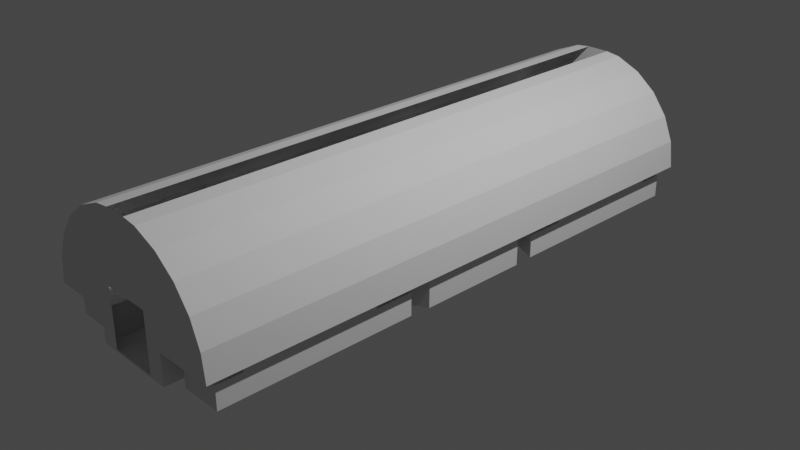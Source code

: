 # Source: KhidInterior.blend  (saved by Blender 3.1.7; exported with 4.5.12 LTS)
import bpy
from mathutils import Matrix  # noqa: F401  (used for matrix-valued properties, if any)

bpy.ops.wm.read_factory_settings(use_empty=True)
scene = bpy.context.scene
scene.name = 'Scene'

# ---- collections
col_collection = bpy.data.collections.new('Collection'); scene.collection.children.link(col_collection)

# ---- world
world_world = bpy.data.worlds.new('World'); scene.world = world_world
world_world.use_nodes = True; world_world.node_tree.nodes.clear()
_N = world_world.node_tree.nodes; _L = world_world.node_tree.links
n0 = _N.new('ShaderNodeOutputWorld'); n0.name = 'World Output'; n0.location = (300, 300)
n1 = _N.new('ShaderNodeBackground'); n1.name = 'Background'; n1.location = (10, 300)
n1.inputs[0].default_value = (0.05088, 0.05088, 0.05088, 1.0)
_L.new(n1.outputs[0], n0.inputs[0])
n0.is_active_output = True
world_world.color = (0.05088, 0.05088, 0.05088)
world_world.use_sun_shadow = False
world_world.sun_shadow_jitter_overblur = 0.0

# ---- cameras
cam_camera = bpy.data.cameras.new('Camera')
cam_camera.clip_end = 100.0
cam_camera.ortho_scale = 7.314

# ---- lights
light_light = bpy.data.lights.new('Light', 'POINT')
light_light.transmission_factor = 0.0
light_light.energy = 1000.0
light_light.shadow_soft_size = 0.1
light_light.shadow_maximum_resolution = 0.006
light_light.use_absolute_resolution = True

# ---- meshes
me_group7 = bpy.data.meshes.new('Group7')
me_group7.from_pydata([(-1.046, -0.8319, -0.09362), (-1.046, -1.257, -0.09362), (-0.5962, -1.266, 4.056e-05), (-0.5962, -1.257, -0.09362), (-0.5962, -1.011, -0.09362), (-0.5962, -1.266, -0.3413), (-1.059, -0.6115, -0.3413), (-0.964, -0.5565, -0.3706), (-0.4227, -0.869, -0.3706), (-0.4645, -0.955, -0.3413), (0.964, -0.5565, -0.3706), (1.059, -0.6115, 4.056e-05), (0.4645, -0.955, 4.056e-05), (0.4645, -1.266, 4.056e-05), (0.4645, -1.742, 4.056e-05), (0.4645, 1.27, 4.056e-05), (0.4645, 1.746, 4.056e-05), (0.2678, -3.113, -0.319), (0.4645, -0.955, -0.3413), (-0.4645, -1.266, -0.3413), (-0.2678, -3.113, -0.319), (-0.4645, -1.742, -0.3413), (-0.5962, -2.986, -0.3413), (-0.5962, -1.011, -0.3413), (-1.046, -2.986, -0.3413), (-1.046, -2.986, -0.09362), (-1.046, -0.8319, -0.3413), (-1.046, -1.257, -0.03806), (-1.046, -2.986, -0.03806), (-1.059, -0.6115, 4.056e-05), (-0.2678, 3.113, 0.3155), (-0.5962, -3.024, 4.056e-05), (-1.059, 0.6116, 4.056e-05), (-1.046, 0.7758, 4.056e-05), (-0.4645, 0.9551, 4.056e-05), (-0.4645, 1.746, 4.056e-05), (-0.5962, 1.27, 4.056e-05), (-0.4645, 1.27, 4.056e-05), (-1.046, -0.7757, 4.056e-05), (-0.5962, -0.9855, 4.056e-05), (-1.046, -0.8319, -0.03806), (-0.5962, -1.011, -0.03806), (-0.5962, -1.257, -0.03806), (-0.4645, -1.266, 4.056e-05), (-0.4645, -0.955, 4.056e-05), (-1.059, 0.6116, -0.3413), (-0.964, 0.5566, -0.3706), (-0.2508, 0.05639, -0.3706), (0.4227, -0.869, -0.3706), (0.08487, -0.2501, -0.3706), (0.2618, 0.05639, -0.3706), (-0.1715, 0.1939, -0.3706), (-0.08091, 0.1497, 0.1424), (-0.1673, 4.639e-05, 0.1424), (-0.07387, -0.2501, -0.3706), (-0.08091, -0.1496, 0.1424), (0.09191, -0.1496, 0.1424), (0.1783, 4.65e-05, 0.1424), (0.1825, 0.1939, -0.3706), (0.09191, 0.1497, 0.1424), (0.4227, 0.8691, -0.3706), (-0.4227, 0.8691, -0.3706), (0.964, 0.5566, -0.3706), (0.4645, 1.746, -0.3413), (0.4645, 0.9551, -0.3413), (1.059, -0.6115, -0.3413), (1.059, 0.6116, -0.3413), (0.4645, -1.742, -0.3413), (0.5962, -1.011, -0.3413), (0.5962, -2.986, -0.3413), (0.5962, -1.742, -0.3413), (0.5962, -2.986, -0.09362), (1.046, -2.986, -0.09362), (1.046, -2.707, -0.09362), (0.5962, -2.707, -0.09362), (1.046, -2.707, -0.03806), (0.5962, -1.742, -0.03806), (1.046, -2.986, -0.03806), (0.5962, -2.707, -0.03806), (0.5962, -2.986, -0.03806), (0.5962, -1.742, 4.056e-05), (0.5962, -3.024, 4.056e-05), (1.046, -3.024, 4.056e-05), (1.046, -0.7757, 4.056e-05), (0.5962, -0.9855, 4.056e-05), (0.5962, -1.266, 4.056e-05), (0.4645, -1.266, -0.3413), (0.5962, -1.266, -0.3413), (1.046, -2.986, -0.3413), (1.046, -0.8319, -0.3413), (1.046, -1.257, -0.03806), (0.5962, -1.257, -0.03806), (0.5962, -1.011, -0.03806), (1.046, -0.8319, -0.03806), (0.5962, -1.257, -0.09362), (0.5962, -1.011, -0.09362), (1.046, -0.8319, -0.09362), (1.046, -1.257, -0.09362), (-0.4645, -1.742, 4.056e-05), (-0.5962, -1.742, 4.056e-05), (-0.5962, -2.707, -0.03806), (-0.5962, -2.986, -0.03806), (-1.046, -2.707, -0.03806), (-1.046, -2.707, -0.09362), (-0.5962, -2.986, -0.09362), (-0.5962, -2.707, -0.09362), (-0.5962, -1.742, -0.3413), (-1.046, -3.024, 4.056e-05), (-1.046, 3.024, 4.056e-05), (-1.046, 2.986, -0.03806), (-1.046, 1.257, -0.03806), (-1.046, 0.832, -0.03806), (-0.4645, 0.9551, -0.3413), (-0.4645, 1.27, -0.3413), (-0.4645, 1.746, -0.3413), (-0.5962, 1.746, -0.3413), (-0.5962, 1.27, -0.3413), (-1.046, 2.986, -0.3413), (-1.046, 0.832, -0.3413), (-1.046, 1.257, -0.09362), (-1.046, 2.707, -0.09362), (-1.046, 2.707, -0.03806), (-1.046, 2.986, -0.09362), (-0.5962, 2.986, -0.09362), (-0.5962, 2.986, -0.3413), (-0.5962, 2.707, -0.03806), (-0.2678, 3.113, -0.319), (0.2678, 3.113, -0.319), (0.2678, 3.113, 0.3155), (-0.1283, 3.113, 1.111), (0.5962, 1.746, -0.3413), (0.5962, 1.27, -0.3413), (0.5962, 1.011, -0.3413), (0.4645, 1.27, -0.3413), (0.5962, 1.27, 4.056e-05), (1.059, 0.6116, 4.056e-05), (0.4645, 0.9551, 4.056e-05), (0.5962, 1.746, 4.056e-05), (0.5962, 2.707, -0.03806), (0.5962, 1.746, -0.03806), (0.5962, 2.986, -0.03806), (0.5962, 2.707, -0.09362), (0.5962, 2.986, -0.3413), (0.5962, 1.257, -0.03806), (0.5962, 1.011, -0.03806), (1.046, 1.257, -0.03806), (0.5962, 1.27, -0.03806), (0.5962, 0.9856, 4.056e-05), (1.046, 0.7758, 4.056e-05), (1.046, 0.832, -0.03806), (1.046, 3.024, 4.056e-05), (0.5962, 3.024, 4.056e-05), (1.046, 2.986, -0.03806), (1.046, 2.707, -0.09362), (0.5962, 2.986, -0.09362), (1.046, 0.832, -0.3413), (1.046, 2.986, -0.3413), (1.046, 1.257, -0.09362), (1.046, 2.707, -0.03806), (1.046, 2.986, -0.09362), (0.5962, 1.257, -0.09362), (0.5962, 1.011, -0.09362), (1.046, 0.832, -0.09362), (0.2678, -3.113, 0.3155), (-0.2678, -3.113, 0.3155), (-0.1283, -3.113, 1.111), (0.1283, 3.113, 1.111), (0.1283, -3.113, 1.111), (-0.5962, 1.746, 4.056e-05), (-0.5962, 2.986, -0.03806), (-0.5962, 3.024, 4.056e-05), (-0.5962, 2.707, -0.09362), (-0.5962, 1.257, -0.03806), (-0.5962, 1.257, -0.09362), (-0.5962, 1.011, -0.3413), (-0.5962, 1.011, -0.09362), (-1.046, 0.832, -0.09362), (-0.5962, 0.9856, 4.056e-05), (-0.5962, 1.011, -0.03806), (0.292, 3.113, 1.09), (0.5641, 3.113, 0.977), (-0.5641, -3.113, 0.977), (-0.7977, -3.113, 0.7977), (1.128, -3.113, 4.056e-05), (1.09, -3.113, 0.292), (-0.977, 3.113, 0.5641), (-0.7977, 3.113, 0.7977), (-1.128, 3.113, 4.056e-05), (-0.4645, 3.113, 4.056e-05), (-0.292, 3.113, 1.09), (0.7977, 3.113, 0.7977), (0.977, -3.113, 0.5641), (1.09, 3.113, 0.292), (1.128, 3.113, 4.056e-05), (0.4645, -3.113, -0.3413), (0.4645, -3.113, 4.056e-05), (-0.5641, 3.113, 0.977), (-1.128, -3.113, 4.056e-05), (-0.4645, -3.113, 4.056e-05), (-1.09, 3.113, 0.292), (0.292, -3.113, 1.09), (0.977, 3.113, 0.5641), (0.5641, -3.113, 0.977), (-1.09, -3.113, 0.292), (-0.4645, -3.113, -0.3413), (-0.4645, 3.113, -0.3413), (0.7977, -3.113, 0.7977), (-0.292, -3.113, 1.09), (-0.977, -3.113, 0.5641), (0.4645, 3.113, 4.056e-05), (0.4645, 3.113, -0.3413)], [(91, 95)], [(143, 144, 149, 145), (185, 208, 203, 199), (99, 98, 21, 106), (206, 190, 201, 191), (45, 32, 29, 6), (63, 133, 131, 130), (107, 31, 101, 28), (47, 53, 52, 51), (143, 160, 161, 132, 131, 146), (146, 131, 133, 15, 134), (150, 151, 140, 152), (162, 161, 160, 157), (64, 136, 15, 133), (18, 67, 86), (18, 194, 67), (194, 195, 14, 67), (143, 145, 157, 160), (13, 12, 18, 86), (21, 204, 194, 18, 9, 19, 5, 106), (106, 5, 22), (23, 22, 5), (120, 171, 125, 121), (44, 43, 19, 9), (21, 98, 198, 204), (2, 39, 41, 42, 3, 4, 23, 5), (65, 11, 135, 66), (139, 137, 16, 63, 130), (9, 6, 29, 44), (80, 81, 79, 76), (100, 102, 28, 101), (113, 37, 34, 112), (26, 24, 22, 23), (50, 57, 56, 49), (155, 156, 142, 131, 132), (9, 8, 7, 6), (196, 189, 207, 181), (134, 147, 144, 146), (150, 152, 158, 153, 159, 156, 155, 162, 157, 145, 149, 148), (87, 69, 88, 89, 68), (210, 64, 133), (210, 133, 63), (119, 173, 175, 176), (171, 123, 124, 115, 168, 170, 169, 125), (87, 70, 69), (47, 54, 55, 53), (58, 59, 57, 50), (75, 73, 74, 78), (76, 79, 78), (189, 129, 165, 207), (1, 27, 40, 38, 107, 28, 102, 103, 25, 24, 26, 0), (54, 49, 56, 55), (84, 85, 87, 68, 95, 92), (61, 46, 7, 8, 48, 54, 47, 51, 60), (12, 11, 65, 18), (121, 125, 169, 109), (1, 3, 42, 27), (74, 71, 69, 70, 76, 78), (85, 13, 86, 87), (117, 118, 174, 124), (119, 110, 172, 173), (3, 1, 0, 4), (139, 140, 151, 137), (4, 0, 26, 23), (141, 153, 158, 138), (168, 115, 114, 35), (19, 43, 2, 5), (109, 169, 170, 108), (35, 114, 205, 188), (71, 72, 88, 69), (67, 14, 80, 76, 70), (117, 124, 123, 122), (114, 115, 116, 113, 112, 64, 210, 205), (124, 116, 115), (124, 174, 116), (83, 84, 92, 93), (105, 103, 102, 100), (46, 45, 6, 7), (111, 33, 177, 178), (89, 88, 72, 73, 75, 77, 82, 83, 93, 90, 97, 96), (58, 51, 52, 59), (16, 209, 210, 63), (142, 156, 159, 154), (166, 179, 200, 167), (120, 121, 109, 108, 33, 111, 110, 119, 176, 118, 117, 122), (74, 73, 72, 71), (64, 112, 61, 60), (140, 139, 138), (130, 131, 142), (146, 144, 143), (70, 87, 86, 67), (105, 104, 25, 103), (95, 68, 89, 96), (85, 84, 83, 82, 81, 80, 14, 195, 183, 193, 209, 16, 137, 151, 150, 148, 147, 134, 15, 136, 135, 11, 12, 13), (148, 149, 144, 147), (179, 180, 202, 200), (31, 99, 106, 22, 104, 105, 100, 101), (196, 181, 182, 186), (139, 130, 142, 154, 141, 138), (27, 42, 41, 40), (199, 203, 197, 187), (155, 132, 161, 162), (92, 91, 90, 93), (141, 154, 159, 153), (50, 49, 54, 48, 10, 62, 60, 51, 58), (185, 186, 182, 208), (173, 172, 178, 177, 36, 116, 174, 175), (22, 24, 25, 104), (122, 123, 171, 120), (112, 45, 46, 61), (99, 31, 107, 38, 39, 2, 43, 44, 29, 32, 34, 37, 36, 177, 33, 108, 170, 168, 35, 188, 187, 197, 198, 98), (52, 53, 55, 56, 57, 59), (18, 48, 8, 9), (78, 79, 77, 75), (18, 65, 10, 48), (140, 138, 158, 152), (62, 66, 64, 60), (180, 190, 206, 202), (40, 41, 39, 38), (118, 176, 175, 174), (10, 65, 66, 62), (110, 111, 178, 172), (81, 82, 77, 79), (192, 184, 191, 201), (183, 184, 192, 193), (36, 37, 113, 116), (97, 94, 95, 96), (190, 180, 179, 166, 129, 189, 196, 186, 185, 199, 30, 128, 192, 201), (91, 94, 97, 90), (30, 199, 187, 188, 205, 210, 209, 193, 192, 128, 127, 126), (34, 32, 45, 112), (164, 20, 204, 198, 197, 203, 208, 182, 181, 207, 165, 167, 200, 202, 206, 191, 184, 183, 195, 163), (20, 17, 163, 195, 194, 204), (136, 64, 66, 135)])
_uv = me_group7.uv_layers.new(name='UVMap')
_uv.uv.foreach_set('vector', [0.9918, 0.6242, 0.9918, 0.6961, 0.7963, 0.7403, 0.7963, 0.6306, 0.05985, 0.7119, 0.05985, 0.01189, 0.02489, 0.01189, 0.02489, 0.7119, 0.7465, 0.3566, 0.7465, 0.3492, 0.9916, 0.746, 0.9187, 0.746, 0.1155, 0.01189, 0.1155, 0.7119, 0.05985, 0.7119, 0.05985, 0.01189, 0.3736, 0.7461, 0.86, 0.4283, 0.7989, 0.4283, 0.5504, 0.7461, 0.9871, 0.1619, 0.9871, 0.2028, 0.9423, 0.2028, 0.9423, 0.1619, 0.6838, 0.4265, 0.6838, 0.3566, 0.6856, 0.3617, 0.6856, 0.4214, 0.5379, 0.01974, 0.6146, 0.01974, 0.6146, 0.06325, 0.5379, 0.06325, 0.9786, 0.6387, 0.2736, 0.9437, 0.3158, 0.9437, 0.3158, 0.7461, 0.2696, 0.7461, 0.4632, 0.03445, 0.9916, 0.986, 0.9916, 0.746, 0.9187, 0.746, 0.8918, 0.3492, 0.8918, 0.3566, 0.9752, 0.4265, 0.9752, 0.3566, 0.9734, 0.3617, 0.9734, 0.4214, 0.7963, 0.7403, 0.9918, 0.6961, 0.9786, 0.6387, 0.7963, 0.6306, 0.3239, 0.7461, 0.8765, 0.3492, 0.8918, 0.3492, 0.2696, 0.7461, 0.4014, 0.01866, 0.3817, 0.01866, 0.3912, 0.01866, 0.4014, 0.01866, 0.3431, 0.01866, 0.3817, 0.01866, 0.912, 0.7461, 0.6795, 0.3492, 0.7465, 0.3492, 0.7055, 0.7461, 0.9786, 0.6387, 0.7963, 0.6306, 0.7963, 0.6306, 0.9786, 0.6387, 0.7672, 0.3492, 0.7824, 0.3492, 0.6, 0.7461, 0.6544, 0.7461, 0.4773, 0.6223, 0.3374, 0.6223, 0.3374, 0.5162, 0.5488, 0.5162, 0.5488, 0.6223, 0.9871, 0.2028, 0.9423, 0.2028, 0.9423, 0.1619, 0.3817, 0.01866, 0.3912, 0.01866, 0.3465, 0.01866, 0.3999, 0.01866, 0.3465, 0.01866, 0.3912, 0.01866, 0.3358, 0.4909, 0.5509, 0.4909, 0.5509, 0.4909, 0.3358, 0.4909, 0.7824, 0.3492, 0.7672, 0.3492, 0.6544, 0.7461, 0.6, 0.7461, 0.7055, 0.7461, 0.7465, 0.3492, 0.6795, 0.3492, 0.912, 0.7461, 0.7672, 0.3566, 0.782, 0.3566, 0.7807, 0.3617, 0.9753, 0.6356, 0.6504, 0.9437, 0.6082, 0.9437, 0.6082, 0.7461, 0.6544, 0.7461, 0.5504, 0.7461, 0.7989, 0.4283, 0.86, 0.4283, 0.3736, 0.7461, 0.9107, 0.3617, 0.9125, 0.3566, 0.9125, 0.3492, 0.9187, 0.746, 0.9916, 0.746, 0.6, 0.7461, 0.5504, 0.7461, 0.7989, 0.4283, 0.7824, 0.3492, 0.7465, 0.3566, 0.6838, 0.3566, 0.6856, 0.3617, 0.7483, 0.3617, 0.5509, 0.4909, 0.3358, 0.4909, 0.3358, 0.4049, 0.5509, 0.4049, 0.2696, 0.7461, 0.8918, 0.3492, 0.8765, 0.3492, 0.3239, 0.7461, 0.7896, 0.2606, 0.7896, 0.01146, 0.9423, 0.01146, 0.9423, 0.2398, 0.3327, 0.007332, 0.5327, 0.007332, 0.5327, 0.1131, 0.3327, 0.1131, 0.7896, 0.2606, 0.7896, 0.01146, 0.9423, 0.01146, 0.9423, 0.2028, 0.9423, 0.2398, 0.5488, 0.6223, 0.5572, 0.6175, 0.5878, 0.6793, 0.5824, 0.6902, 0.188, 0.7119, 0.2724, 0.7119, 0.2724, 0.01189, 0.188, 0.01189, 0.8918, 0.3566, 0.877, 0.3566, 0.8782, 0.3617, 0.8936, 0.3617, 0.9752, 0.4265, 0.9734, 0.4214, 0.06919, 0.9881, 0.06919, 0.9437, 0.03034, 0.9437, 0.03034, 0.7461, 0.3417, 0.7461, 0.3417, 0.9437, 0.2773, 0.9437, 0.891, 0.4214, 0.8696, 0.4214, 0.8668, 0.4265, 0.9423, 0.2028, 0.9423, 0.01146, 0.7896, 0.01146, 0.7896, 0.2606, 0.9423, 0.2398, 0.5114, 0.01866, 0.453, 0.01866, 0.4632, 0.01866, 0.5114, 0.01866, 0.4632, 0.01866, 0.4728, 0.01866, 0.8106, 0.6387, 0.9918, 0.6242, 0.9918, 0.6961, 0.7963, 0.7403, 0.06919, 0.9437, 0.03034, 0.9437, 0.03034, 0.7461, 0.2184, 0.7461, 0.9125, 0.3566, 0.9752, 0.3566, 0.9734, 0.3617, 0.06919, 0.9881, 0.3912, 0.01866, 0.3817, 0.01866, 0.3465, 0.01866, 0.3327, 0.1131, 0.3327, 0.007332, 0.5327, 0.007332, 0.5327, 0.1131, 0.5379, 0.01915, 0.6146, 0.01915, 0.6146, 0.06266, 0.5379, 0.06266, 0.3358, 0.4909, 0.3358, 0.4909, 0.5509, 0.4909, 0.5509, 0.4909, 0.3817, 0.03445, 0.3465, 0.03445, 0.3538, 0.03445, 0.2724, 0.7119, 0.3231, 0.7119, 0.3231, 0.01189, 0.2724, 0.01189, 0.6492, 0.9539, 0.7679, 0.4214, 0.7894, 0.4214, 0.7921, 0.4265, 0.6838, 0.4265, 0.6856, 0.4214, 0.8548, 0.9881, 0.8548, 0.9437, 0.8936, 0.9437, 0.8936, 0.7461, 0.5823, 0.7461, 0.5823, 0.9437, 0.543, 0.1055, 0.543, 0.08945, 0.6005, 0.08945, 0.6005, 0.1055, 0.782, 0.3566, 0.6544, 0.9539, 0.6544, 0.7461, 0.6082, 0.7461, 0.6082, 0.9437, 0.7807, 0.3617, 0.7274, 0.6175, 0.6968, 0.6793, 0.5878, 0.6793, 0.5572, 0.6175, 0.5572, 0.521, 0.625, 0.5802, 0.6478, 0.5979, 0.6613, 0.5888, 0.7274, 0.521, 0.7824, 0.3492, 0.7989, 0.4283, 0.5504, 0.7461, 0.6, 0.7461, 0.3358, 0.4909, 0.5509, 0.4909, 0.5509, 0.4049, 0.3358, 0.4049, 0.8129, 0.6356, 0.9753, 0.6356, 0.9753, 0.6356, 0.8129, 0.6356, 0.8548, 0.9437, 0.8936, 0.9437, 0.8936, 0.7461, 0.7055, 0.7461, 0.7055, 0.9881, 0.8548, 0.9881, 0.7672, 0.3566, 0.7672, 0.3492, 0.9187, 0.746, 0.9916, 0.746, 0.7896, 0.01146, 0.7896, 0.2606, 0.9423, 0.2398, 0.9423, 0.01146, 0.8129, 0.6356, 0.8129, 0.6356, 0.9753, 0.6356, 0.9753, 0.6356, 0.9786, 0.6387, 0.7963, 0.6306, 0.7963, 0.7403, 0.9918, 0.6961, 0.9107, 0.3617, 0.9734, 0.3617, 0.9752, 0.3566, 0.9125, 0.3566, 0.7878, 0.7555, 0.7878, 0.9768, 0.4134, 0.9768, 0.4134, 0.7555, 0.5509, 0.4909, 0.3358, 0.4909, 0.3358, 0.4909, 0.5509, 0.4909, 0.9125, 0.3566, 0.9187, 0.746, 0.9916, 0.746, 0.9125, 0.3492, 0.9916, 0.746, 0.7672, 0.3492, 0.9187, 0.952, 0.9187, 0.746, 0.9734, 0.4214, 0.9734, 0.3617, 0.9752, 0.3566, 0.9752, 0.4265, 0.9125, 0.3492, 0.2184, 0.7461, 0.01199, 0.7461, 0.9795, 0.3492, 0.7878, 0.9768, 0.7878, 0.7555, 0.4134, 0.7555, 0.4134, 0.9768, 0.9187, 0.746, 0.7465, 0.3492, 0.7465, 0.3566, 0.9916, 0.986, 0.9916, 0.746, 0.4134, 0.9768, 0.4134, 0.7555, 0.7878, 0.7555, 0.7878, 0.9768, 0.9871, 0.1619, 0.9423, 0.1619, 0.9423, 0.2028, 0.7727, 0.6223, 0.7359, 0.6223, 0.7359, 0.5162, 0.9472, 0.5162, 0.9472, 0.6223, 0.5079, 0.01866, 0.4632, 0.01866, 0.4728, 0.01866, 0.5079, 0.01866, 0.4545, 0.01866, 0.4632, 0.01866, 0.7921, 0.4265, 0.782, 0.3566, 0.7807, 0.3617, 0.7894, 0.4214, 0.5509, 0.4909, 0.3358, 0.4909, 0.3358, 0.4909, 0.5509, 0.4909, 0.6968, 0.6793, 0.7022, 0.6902, 0.5824, 0.6902, 0.5878, 0.6793, 0.8696, 0.4214, 0.8668, 0.4265, 0.877, 0.3566, 0.8782, 0.3617, 0.5823, 0.7461, 0.8936, 0.7461, 0.8936, 0.9437, 0.8548, 0.9437, 0.6985, 0.4214, 0.6856, 0.4214, 0.6838, 0.4265, 0.7921, 0.4265, 0.7894, 0.4214, 0.6492, 0.9779, 0.6467, 0.9437, 0.5823, 0.9437, 0.3327, 0.1136, 0.3327, 0.007332, 0.5327, 0.007332, 0.5327, 0.1136, 0.9125, 0.3492, 0.9795, 0.3492, 0.01199, 0.7461, 0.2184, 0.7461, 0.4134, 0.9768, 0.4134, 0.7555, 0.7878, 0.7555, 0.7878, 0.9768, 0.3231, 0.7119, 0.2724, 0.7119, 0.2724, 0.01189, 0.3231, 0.01189, 0.06919, 0.9437, 0.9604, 0.4214, 0.9734, 0.4214, 0.9752, 0.4265, 0.8668, 0.4265, 0.8696, 0.4214, 0.2747, 0.9779, 0.2773, 0.9437, 0.3417, 0.9437, 0.3417, 0.7461, 0.03035, 0.7461, 0.03035, 0.9437, 0.5509, 0.4909, 0.3358, 0.4909, 0.3358, 0.4049, 0.5509, 0.4049, 0.7359, 0.5162, 0.7359, 0.6223, 0.7274, 0.6175, 0.7274, 0.521, 0.5079, 0.03445, 0.4728, 0.03445, 0.5007, 0.03445, 0.4728, 0.01866, 0.4632, 0.01866, 0.5079, 0.01866, 0.4632, 0.03445, 0.4545, 0.03445, 0.4624, 0.03445, 0.9423, 0.1619, 0.9423, 0.2028, 0.9871, 0.2028, 0.9871, 0.1619, 0.5509, 0.4909, 0.5509, 0.4049, 0.3358, 0.4049, 0.3358, 0.4909, 0.7878, 0.9768, 0.4134, 0.9768, 0.4134, 0.7555, 0.7878, 0.7555, 0.7672, 0.3566, 0.782, 0.3566, 0.7921, 0.4265, 0.6838, 0.4265, 0.6838, 0.3566, 0.7465, 0.3566, 0.7465, 0.3492, 0.6795, 0.3492, 0.6795, 0.4324, 0.9795, 0.4324, 0.9795, 0.3492, 0.9125, 0.3492, 0.9125, 0.3566, 0.9752, 0.3566, 0.9752, 0.4265, 0.8668, 0.4265, 0.877, 0.3566, 0.8918, 0.3566, 0.8918, 0.3492, 0.8765, 0.3492, 0.86, 0.4283, 0.7989, 0.4283, 0.7824, 0.3492, 0.7672, 0.3492, 0.8668, 0.4265, 0.8696, 0.4214, 0.8782, 0.3617, 0.877, 0.3566, 0.2724, 0.7119, 0.188, 0.7119, 0.188, 0.01189, 0.2724, 0.01189, 0.6838, 0.3566, 0.7465, 0.3566, 0.7055, 0.7461, 0.8936, 0.7461, 0.8936, 0.9437, 0.8548, 0.9437, 0.6985, 0.3617, 0.6856, 0.3617, 0.188, 0.7119, 0.188, 0.01189, 0.1155, 0.01189, 0.1155, 0.7119, 0.2184, 0.9881, 0.2184, 0.7461, 0.03034, 0.7461, 0.03034, 0.9437, 0.06919, 0.9437, 0.06919, 0.9881, 0.8106, 0.6387, 0.9918, 0.6242, 0.9918, 0.6961, 0.7963, 0.7403, 0.02489, 0.7119, 0.02489, 0.01189, 0.01296, 0.01189, 0.01296, 0.7119, 0.4134, 0.7555, 0.4134, 0.9768, 0.7878, 0.9768, 0.7878, 0.7555, 0.7807, 0.3617, 0.9753, 0.6356, 0.8129, 0.6356, 0.7894, 0.4214, 0.5509, 0.4909, 0.5509, 0.4049, 0.3358, 0.4049, 0.3358, 0.4909, 0.6423, 0.5454, 0.6178, 0.5596, 0.6178, 0.5777, 0.5572, 0.521, 0.5878, 0.4592, 0.6968, 0.4592, 0.7274, 0.521, 0.6596, 0.5802, 0.6613, 0.5484, 0.05985, 0.7119, 0.1155, 0.7119, 0.1155, 0.01189, 0.05985, 0.01189, 0.2736, 0.9437, 0.8923, 0.3617, 0.8782, 0.3617, 0.877, 0.3566, 0.2696, 0.9539, 0.2696, 0.7461, 0.3158, 0.7461, 0.3158, 0.9437, 0.4134, 0.7555, 0.4134, 0.9768, 0.7878, 0.9768, 0.7878, 0.7555, 0.3358, 0.4049, 0.5509, 0.4049, 0.5509, 0.4909, 0.3358, 0.4909, 0.7359, 0.6223, 0.7022, 0.6902, 0.6968, 0.6793, 0.7274, 0.6175, 0.7465, 0.3566, 0.6838, 0.3566, 0.6838, 0.4265, 0.7921, 0.4265, 0.782, 0.3566, 0.7672, 0.3566, 0.7672, 0.3492, 0.7824, 0.3492, 0.7989, 0.4283, 0.86, 0.4283, 0.8765, 0.3492, 0.8918, 0.3492, 0.8918, 0.3566, 0.877, 0.3566, 0.8668, 0.4265, 0.9752, 0.4265, 0.9752, 0.3566, 0.9125, 0.3566, 0.9125, 0.3492, 0.9795, 0.3492, 0.9795, 0.4324, 0.6795, 0.4324, 0.6795, 0.3492, 0.7465, 0.3492, 0.6734, 0.263, 0.6408, 0.1978, 0.6734, 0.1326, 0.7386, 0.1326, 0.7712, 0.1978, 0.7386, 0.263, 0.5488, 0.5162, 0.5572, 0.521, 0.5572, 0.6175, 0.5488, 0.6223, 0.5509, 0.4909, 0.5509, 0.4049, 0.3358, 0.4049, 0.3358, 0.4909, 0.5488, 0.5162, 0.5824, 0.4483, 0.5878, 0.4592, 0.5572, 0.521, 0.5509, 0.4049, 0.5509, 0.4909, 0.3358, 0.4909, 0.3358, 0.4049, 0.6968, 0.4592, 0.7022, 0.4483, 0.7359, 0.5162, 0.7274, 0.521, 0.188, 0.7119, 0.1155, 0.7119, 0.1155, 0.01189, 0.188, 0.01189, 0.7894, 0.4214, 0.7807, 0.3617, 0.782, 0.3566, 0.7921, 0.4265, 0.4134, 0.9768, 0.7878, 0.9768, 0.7878, 0.7555, 0.4134, 0.7555, 0.5878, 0.4592, 0.5824, 0.4483, 0.7022, 0.4483, 0.6968, 0.4592, 0.7963, 0.6306, 0.7963, 0.7403, 0.9918, 0.6961, 0.9786, 0.6387, 0.6838, 0.3566, 0.6838, 0.4265, 0.6856, 0.4214, 0.6856, 0.3617, 0.02489, 0.7119, 0.02489, 0.01189, 0.05985, 0.01189, 0.05985, 0.7119, 0.01296, 0.01189, 0.02489, 0.01189, 0.02489, 0.7119, 0.01296, 0.7119, 0.8918, 0.3566, 0.8918, 0.3492, 0.9916, 0.746, 0.9187, 0.746, 0.6467, 0.9437, 0.9786, 0.6387, 0.7878, 0.9768, 0.5823, 0.9437, 0.3864, 0.1815, 0.4183, 0.149, 0.4554, 0.1285, 0.4865, 0.1302, 0.5128, 0.1246, 0.5351, 0.1285, 0.5723, 0.149, 0.6041, 0.1815, 0.6286, 0.2239, 0.644, 0.2733, 0.5072, 0.1489, 0.36, 0.2781, 0.3465, 0.2733, 0.3619, 0.2239, 0.9753, 0.6356, 0.9786, 0.6387, 0.8129, 0.6356, 0.8129, 0.6356, 0.6305, 0.2781, 0.644, 0.2733, 0.6493, 0.3262, 0.5639, 0.3262, 0.5587, 0.3881, 0.4319, 0.3881, 0.4267, 0.3262, 0.3413, 0.3262, 0.3465, 0.2733, 0.4442, 0.3075, 0.4453, 0.3694, 0.5452, 0.3694, 0.8765, 0.3492, 0.86, 0.4283, 0.3736, 0.7461, 0.3239, 0.7461, 0.4781, 0.3508, 0.4107, 0.5639, 0.3374, 0.6223, 0.6795, 0.3492, 0.6795, 0.4324, 0.02489, 0.01189, 0.05985, 0.01189, 0.1155, 0.01189, 0.188, 0.01189, 0.2724, 0.01189, 0.05355, 0.1125, 0.09622, 0.1125, 0.2724, 0.01189, 0.188, 0.01189, 0.1155, 0.01189, 0.05985, 0.01189, 0.02489, 0.01189, 0.01296, 0.01189, 0.6795, 0.3492, 0.1595, 0.1045, 0.4107, 0.5639, 0.7972, 0.6506, 0.5062, 0.343, 0.6795, 0.3492, 0.912, 0.7461, 0.3374, 0.6223, 0.8765, 0.3492, 0.3239, 0.7461, 0.3736, 0.7461, 0.86, 0.4283])
me_group7.use_remesh_fix_poles = True
me_group7.use_remesh_preserve_attributes = False
me_group7.update()
me_group7.normals_split_custom_set([tuple(v) for v in zip(*[iter([0.0, 0.0, 1.0, 0.0, 0.0, 1.0, 0.0, 0.0, 1.0, 0.0, 0.0, 1.0, 0.9239, 2.926e-07, -0.3827, 0.9239, 2.926e-07, -0.3827, 0.9239, 2.926e-07, -0.3827, 0.9239, 2.926e-07, -0.3827, -9.047e-07, 1.0, 0.0, -9.047e-07, 1.0, 0.0, -9.047e-07, 1.0, 0.0, -9.047e-07, 1.0, 0.0, -0.7934, -2.519e-07, -0.6088, -0.7934, -2.519e-07, -0.6088, -0.7934, -2.519e-07, -0.6088, -0.7934, -2.519e-07, -0.6088, 1.0, 4.283e-07, -1.746e-06, 1.0, 4.283e-07, -1.746e-06, 1.0, 4.283e-07, -1.746e-06, 1.0, 4.283e-07, -1.746e-06, 2.377e-07, 0.0, 1.0, 2.377e-07, 0.0, 1.0, 2.377e-07, 0.0, 1.0, 2.377e-07, 0.0, 1.0, 0.0, 0.7071, 0.7071, 0.0, 0.7071, 0.7071, 0.0, 0.7071, 0.7071, 0.0, 0.7071, 0.7071, -0.866, 0.5, -2.569e-05, -0.866, 0.5, 2.225e-05, -0.8673, 0.4978, 3.934e-05, -0.866, 0.5, 2.225e-05, 1.0, 2.299e-07, 3.689e-07, 1.0, 2.299e-07, 3.689e-07, 1.0, 2.299e-07, 3.689e-07, 1.0, 2.299e-07, 3.689e-07, 1.0, 2.299e-07, 3.689e-07, 1.0, 2.299e-07, 3.689e-07, -9.047e-07, 1.0, -3.313e-07, -9.047e-07, 1.0, -3.313e-07, -9.047e-07, 1.0, -3.313e-07, -9.047e-07, 1.0, -3.313e-07, -9.047e-07, 1.0, -3.313e-07, 0.0, -0.7071, 0.7071, 0.0, -0.7071, 0.7071, 0.0, -0.7071, 0.7071, 0.0, -0.7071, 0.7071, 1.225e-08, 0.0, -1.0, 1.225e-08, 0.0, -1.0, 1.225e-08, 0.0, -1.0, 1.225e-08, 0.0, -1.0, -1.0, -2.77e-07, -1.321e-13, -1.0, -2.77e-07, -1.321e-13, -1.0, -2.77e-07, -1.321e-13, -1.0, -2.77e-07, -1.321e-13, -0.7178, 0.0, 0.6962, -0.7178, 0.0, 0.6962, -0.7178, 0.0, 0.6962, -0.5541, 0.0, -0.8325, -0.5541, 0.0, -0.8325, -0.5541, 0.0, -0.8325, -1.0, -3.504e-07, 1.746e-07, -1.0, -3.504e-07, 1.746e-07, -1.0, -3.504e-07, 1.746e-07, -1.0, -3.504e-07, 1.746e-07, -2.653e-07, 1.0, 0.0, -2.653e-07, 1.0, 0.0, -2.653e-07, 1.0, 0.0, -2.653e-07, 1.0, 0.0, -1.0, -4.206e-07, 7.859e-07, -1.0, -4.206e-07, 7.859e-07, -1.0, -4.206e-07, 7.859e-07, -1.0, -4.206e-07, 7.859e-07, 1.442e-08, 0.0, 1.0, 1.442e-08, 0.0, 1.0, 1.442e-08, 0.0, 1.0, 1.442e-08, 0.0, 1.0, 1.442e-08, 0.0, 1.0, 1.442e-08, 0.0, 1.0, 1.442e-08, 0.0, 1.0, 1.442e-08, 0.0, 1.0, -0.9212, 0.0, -0.3892, -0.9212, 0.0, -0.3892, -0.9212, 0.0, -0.3892, 0.0, 0.0, -1.0, 0.0, 0.0, -1.0, 0.0, 0.0, -1.0, 0.0, -1.0, 0.0, 0.0, -1.0, 0.0, 0.0, -1.0, 0.0, 0.0, -1.0, 0.0, 1.0, 4.206e-07, 3.493e-07, 1.0, 4.206e-07, 3.493e-07, 1.0, 4.206e-07, 3.493e-07, 1.0, 4.206e-07, 3.493e-07, 1.0, 3.504e-07, -1.746e-07, 1.0, 3.504e-07, -1.746e-07, 1.0, 3.504e-07, -1.746e-07, 1.0, 3.504e-07, -1.746e-07, -1.0, -2.017e-07, -9.248e-08, -1.0, -2.017e-07, -9.248e-08, -1.0, -2.017e-07, -9.248e-08, -1.0, -2.017e-07, -9.248e-08, -1.0, -2.017e-07, -9.248e-08, -1.0, -2.017e-07, -9.248e-08, -1.0, -2.017e-07, -9.248e-08, -1.0, -2.017e-07, -9.248e-08, -1.0, -3.569e-07, 2.383e-13, -1.0, -3.569e-07, 2.383e-13, -1.0, -3.569e-07, 2.383e-13, -1.0, -3.569e-07, 2.383e-13, 2.161e-06, -1.0, -6.627e-07, 2.161e-06, -1.0, -6.627e-07, 2.161e-06, -1.0, -6.627e-07, 2.161e-06, -1.0, -6.627e-07, 2.161e-06, -1.0, -6.627e-07, 0.5, 0.866, 7.628e-07, 0.5, 0.866, 7.628e-07, 0.5, 0.866, 7.628e-07, 0.5, 0.866, 7.628e-07, 1.0, 3.872e-07, 4.088e-06, 1.0, 3.872e-07, 4.088e-06, 1.0, 3.872e-07, 4.088e-06, 1.0, 3.872e-07, 4.088e-06, 0.0, 0.0, 1.0, 0.0, 0.0, 1.0, 0.0, 0.0, 1.0, 0.0, 0.0, 1.0, 1.0, 4.156e-07, 2.183e-07, 1.0, 4.156e-07, 2.183e-07, 1.0, 4.156e-07, 2.183e-07, 1.0, 4.156e-07, 2.183e-07, 0.0, 0.0, 1.0, 0.0, 0.0, 1.0, 0.0, 0.0, 1.0, 0.0, 0.0, 1.0, 0.866, -0.5, -2.511e-05, 0.866, -0.5, -2.511e-05, 0.866, -0.5, -2.51e-05, 0.866, -0.5, 2.283e-05, -2.41e-08, 0.0, 1.0, -2.41e-08, 0.0, 1.0, -2.41e-08, 0.0, 1.0, -2.41e-08, 0.0, 1.0, -2.41e-08, 0.0, 1.0, 0.1472, 0.255, 0.9557, 0.1472, 0.255, 0.9557, 0.1472, 0.255, 0.9557, 0.1472, 0.255, 0.9557, 0.3827, 1.26e-07, -0.9239, 0.3827, 1.26e-07, -0.9239, 0.3827, 1.26e-07, -0.9239, 0.3827, 1.26e-07, -0.9239, 1.0, 3.598e-07, -1.416e-06, 1.0, 3.598e-07, -1.416e-06, 1.0, 3.598e-07, -1.416e-06, 1.0, 3.598e-07, -1.416e-06, -1.0, -3.203e-07, 3.667e-07, -1.0, -3.203e-07, 3.667e-07, -1.0, -3.203e-07, 3.667e-07, -1.0, -3.203e-07, 3.667e-07, -1.0, -3.203e-07, 3.667e-07, -1.0, -3.203e-07, 3.667e-07, -1.0, -3.203e-07, 3.667e-07, -1.0, -3.203e-07, 3.667e-07, -1.0, -3.203e-07, 3.667e-07, -1.0, -3.203e-07, 3.667e-07, -1.0, -3.203e-07, 3.667e-07, -1.0, -3.203e-07, 3.667e-07, -8.032e-09, 0.0, 1.0, -8.032e-09, 0.0, 1.0, -8.032e-09, 0.0, 1.0, -8.032e-09, 0.0, 1.0, -8.032e-09, 0.0, 1.0, -0.8821, 0.0, -0.4711, -0.8821, 0.0, -0.4711, -0.8821, 0.0, -0.4711, 0.0, 0.0, 1.0, 0.0, 0.0, 1.0, 0.0, 0.0, 1.0, -1.235e-08, 0.0, -1.0, -1.235e-08, 0.0, -1.0, -1.235e-08, 0.0, -1.0, -1.235e-08, 0.0, -1.0, -1.0, -3.283e-07, 2.032e-07, -1.0, -3.283e-07, 2.032e-07, -1.0, -3.283e-07, 2.032e-07, -1.0, -3.283e-07, 2.032e-07, -1.0, -3.283e-07, 2.032e-07, -1.0, -3.283e-07, 2.032e-07, -1.0, -3.283e-07, 2.032e-07, -1.0, -3.283e-07, 2.032e-07, 0.0, 0.0, 1.0, 0.0, 0.0, 1.0, 0.0, 0.0, 1.0, -0.866, -0.5, -2.505e-05, -0.866, -0.5, 2.29e-05, -0.866, -0.5, -2.504e-05, -0.866, -0.5, -2.504e-05, 0.866, 0.5, -2.571e-05, 0.866, 0.5, 2.225e-05, 0.8647, 0.5022, 3.934e-05, 0.866, 0.5, 2.225e-05, 0.0, 1.0, 0.0, 0.0, 1.0, 0.0, 0.0, 1.0, 0.0, 0.0, 1.0, 0.0, 0.0, 0.0, 1.0, 0.0, 0.0, 1.0, 0.0, 0.0, 1.0, 0.1305, 4.26e-08, -0.9914, 0.1305, 4.26e-08, -0.9914, 0.1305, 4.26e-08, -0.9914, 0.1305, 4.26e-08, -0.9914, 1.0, 3.416e-07, -9.293e-09, 1.0, 3.416e-07, -9.293e-09, 1.0, 3.416e-07, -9.293e-09, 1.0, 3.416e-07, -9.293e-09, 1.0, 3.416e-07, -9.293e-09, 1.0, 3.416e-07, -9.293e-09, 1.0, 3.416e-07, -9.293e-09, 1.0, 3.416e-07, -9.293e-09, 1.0, 3.416e-07, -9.293e-09, 1.0, 3.416e-07, -9.293e-09, 1.0, 3.416e-07, -9.293e-09, 1.0, 3.416e-07, -9.293e-09, -1.083e-05, -1.0, 2.229e-05, 8.477e-06, -1.0, -2.565e-05, 2.107e-05, -1.0, 2.229e-05, 0.002588, -1.0, 3.94e-05, 1.0, 2.553e-07, 2.605e-07, 1.0, 2.553e-07, 2.605e-07, 1.0, 2.553e-07, 2.605e-07, 1.0, 2.553e-07, 2.605e-07, 1.0, 2.553e-07, 2.605e-07, 1.0, 2.553e-07, 2.605e-07, -3.679e-08, 0.0, 1.0, -3.679e-08, 0.0, 1.0, -3.679e-08, 0.0, 1.0, -3.679e-08, 0.0, 1.0, -3.679e-08, 0.0, 1.0, -3.679e-08, 0.0, 1.0, -3.679e-08, 0.0, 1.0, -3.679e-08, 0.0, 1.0, -3.679e-08, 0.0, 1.0, -0.5, 0.866, 1.271e-07, -0.5, 0.866, 1.271e-07, -0.5, 0.866, 1.271e-07, -0.5, 0.866, 1.271e-07, 0.0, 0.0, 1.0, 0.0, 0.0, 1.0, 0.0, 0.0, 1.0, 0.0, 0.0, 1.0, 0.0, -1.0, 0.0, 0.0, -1.0, 0.0, 0.0, -1.0, 0.0, 0.0, -1.0, 0.0, 1.0, 3.297e-07, -5.846e-08, 1.0, 3.297e-07, -5.846e-08, 1.0, 3.297e-07, -5.846e-08, 1.0, 3.297e-07, -5.846e-08, 1.0, 3.297e-07, -5.846e-08, 1.0, 3.297e-07, -5.846e-08, 1.357e-06, -1.0, 3.313e-07, 1.357e-06, -1.0, 3.313e-07, 1.357e-06, -1.0, 3.313e-07, 1.357e-06, -1.0, 3.313e-07, -6.426e-08, 0.0, 1.0, -6.426e-08, 0.0, 1.0, -6.426e-08, 0.0, 1.0, -6.426e-08, 0.0, 1.0, -5.306e-07, 1.0, 0.0, -5.306e-07, 1.0, 0.0, -5.306e-07, 1.0, 0.0, -5.306e-07, 1.0, 0.0, -1.235e-08, 0.0, -1.0, -1.235e-08, 0.0, -1.0, -1.235e-08, 0.0, -1.0, -1.235e-08, 0.0, -1.0, 1.0, 2.718e-07, -1.73e-06, 1.0, 2.718e-07, -1.73e-06, 1.0, 2.718e-07, -1.73e-06, 1.0, 2.718e-07, -1.73e-06, -0.3708, -0.9287, 0.0, -0.3708, -0.9287, 0.0, -0.3708, -0.9287, 0.0, -0.3708, -0.9287, 0.0, 0.0, -1.0, 0.0, 0.0, -1.0, 0.0, 0.0, -1.0, 0.0, 0.0, -1.0, 0.0, 9.047e-07, -1.0, -6.627e-07, 9.047e-07, -1.0, -6.627e-07, 9.047e-07, -1.0, -6.627e-07, 9.047e-07, -1.0, -6.627e-07, 9.047e-07, -1.0, 0.0, 9.047e-07, -1.0, 0.0, 9.047e-07, -1.0, 0.0, 9.047e-07, -1.0, 0.0, 0.0, -0.7071, 0.7071, 0.0, -0.7071, 0.7071, 0.0, -0.7071, 0.7071, 0.0, -0.7071, 0.7071, 1.0, 3.513e-07, 4.366e-08, 1.0, 3.513e-07, 4.366e-08, 1.0, 3.513e-07, 4.366e-08, 1.0, 3.513e-07, 4.366e-08, 0.0, 1.0, 0.0, 0.0, 1.0, 0.0, 0.0, 1.0, 0.0, 0.0, 1.0, 0.0, -5.029e-07, 1.0, -3.015e-08, -5.029e-07, 1.0, -3.015e-08, -5.029e-07, 1.0, -3.015e-08, -5.029e-07, 1.0, -3.015e-08, -5.029e-07, 1.0, -3.015e-08, 0.0, -1.0, 0.0, 0.0, -1.0, 0.0, 0.0, -1.0, 0.0, 0.0, -1.0, 0.0, 7.779e-09, 0.0, 1.0, 7.779e-09, 0.0, 1.0, 7.779e-09, 0.0, 1.0, 7.779e-09, 0.0, 1.0, 7.779e-09, 0.0, 1.0, 7.779e-09, 0.0, 1.0, 7.779e-09, 0.0, 1.0, 7.779e-09, 0.0, 1.0, 0.0, 0.0, 1.0, 0.0, 0.0, 1.0, 0.0, 0.0, 1.0, -0.413, 0.0, -0.9107, -0.413, 0.0, -0.9107, -0.413, 0.0, -0.9107, 0.2827, -0.6528, 0.7028, 0.2827, -0.6528, 0.7028, 0.2827, -0.6528, 0.7028, 0.2827, -0.6528, 0.7028, 0.0, 1.0, 0.0, 0.0, 1.0, 0.0, 0.0, 1.0, 0.0, 0.0, 1.0, 0.0, 0.2944, 9.591e-08, 0.9557, 0.2944, 9.591e-08, 0.9557, 0.2944, 9.591e-08, 0.9557, 0.2944, 9.591e-08, 0.9557, -0.2827, 0.6528, 0.7028, -0.2827, 0.6528, 0.7028, -0.2827, 0.6528, 0.7028, -0.2827, 0.6528, 0.7028, -1.0, -3.309e-07, 9.293e-09, -1.0, -3.309e-07, 9.293e-09, -1.0, -3.309e-07, 9.293e-09, -1.0, -3.309e-07, 9.293e-09, -1.0, -3.309e-07, 9.293e-09, -1.0, -3.309e-07, 9.293e-09, -1.0, -3.309e-07, 9.293e-09, -1.0, -3.309e-07, 9.293e-09, -1.0, -3.309e-07, 9.293e-09, -1.0, -3.309e-07, 9.293e-09, -1.0, -3.309e-07, 9.293e-09, -1.0, -3.309e-07, 9.293e-09, -4.609e-06, 1.0, 2.285e-05, 2.55e-06, 1.0, -2.507e-05, -1.266e-06, 1.0, -2.508e-05, 2.023e-05, 1.0, -2.508e-05, -1.0, -3.513e-07, -8.732e-08, -1.0, -3.513e-07, -8.732e-08, -1.0, -3.513e-07, -8.732e-08, -1.0, -3.513e-07, -8.732e-08, 0.0, -1.0, 0.0, 0.0, -1.0, 0.0, 0.0, -1.0, 0.0, 0.0, -1.0, 0.0, -0.1305, -4.26e-08, -0.9914, -0.1305, -4.26e-08, -0.9914, -0.1305, -4.26e-08, -0.9914, -0.1305, -4.26e-08, -0.9914, 1.0, 3.416e-07, 9.293e-09, 1.0, 3.416e-07, 9.293e-09, 1.0, 3.416e-07, 9.293e-09, 1.0, 3.416e-07, 9.293e-09, 1.0, 3.416e-07, 9.293e-09, 1.0, 3.416e-07, 9.293e-09, 1.0, 3.416e-07, 9.293e-09, 1.0, 3.416e-07, 9.293e-09, 1.0, 3.416e-07, 9.293e-09, 1.0, 3.416e-07, 9.293e-09, 1.0, 3.416e-07, 9.293e-09, 1.0, 3.416e-07, 9.293e-09, 0.0, 0.0, -1.0, 0.0, 0.0, -1.0, 0.0, 0.0, -1.0, 0.0, 0.0, -1.0, 1.027e-07, -0.3233, 0.9463, 1.027e-07, -0.3233, 0.9463, 1.027e-07, -0.3233, 0.9463, 1.027e-07, -0.3233, 0.9463, 0.1727, 0.0, -0.985, 0.1727, 0.0, -0.985, 0.1727, 0.0, -0.985, 0.0, 0.0, -1.0, 0.0, 0.0, -1.0, 0.0, 0.0, -1.0, -0.03893, 0.0, -0.9992, -0.03893, 0.0, -0.9992, -0.03893, 0.0, -0.9992, 0.0, 0.0, 1.0, 0.0, 0.0, 1.0, 0.0, 0.0, 1.0, 0.0, 0.0, 1.0, 0.0, 0.0, -1.0, 0.0, 0.0, -1.0, 0.0, 0.0, -1.0, 0.0, 0.0, -1.0, 0.3708, -0.9287, 0.0, 0.3708, -0.9287, 0.0, 0.3708, -0.9287, 0.0, 0.3708, -0.9287, 0.0, 7.919e-13, 0.0, 1.0, 7.919e-13, 0.0, 1.0, 7.919e-13, 0.0, 1.0, 7.919e-13, 0.0, 1.0, 7.919e-13, 0.0, 1.0, 7.919e-13, 0.0, 1.0, 7.919e-13, 0.0, 1.0, 7.919e-13, 0.0, 1.0, 7.919e-13, 0.0, 1.0, 7.919e-13, 0.0, 1.0, 7.919e-13, 0.0, 1.0, 7.919e-13, 0.0, 1.0, 7.919e-13, 0.0, 1.0, 7.919e-13, 0.0, 1.0, 7.919e-13, 0.0, 1.0, 7.919e-13, 0.0, 1.0, 7.919e-13, 0.0, 1.0, 7.919e-13, 0.0, 1.0, 7.919e-13, 0.0, 1.0, 7.919e-13, 0.0, 1.0, 7.919e-13, 0.0, 1.0, 7.919e-13, 0.0, 1.0, 7.919e-13, 0.0, 1.0, 7.919e-13, 0.0, 1.0, 0.2827, 0.6528, 0.7028, 0.2827, 0.6528, 0.7028, 0.2827, 0.6528, 0.7028, 0.2827, 0.6528, 0.7028, -0.3827, -1.26e-07, -0.9239, -0.3827, -1.26e-07, -0.9239, -0.3827, -1.26e-07, -0.9239, -0.3827, -1.26e-07, -0.9239, -1.0, -3.001e-07, 4.385e-07, -1.0, -3.001e-07, 4.385e-07, -1.0, -3.001e-07, 4.385e-07, -1.0, -3.001e-07, 4.385e-07, -1.0, -3.001e-07, 4.385e-07, -1.0, -3.001e-07, 4.385e-07, -1.0, -3.001e-07, 4.385e-07, -1.0, -3.001e-07, 4.385e-07, 0.6088, 1.991e-07, -0.7934, 0.6088, 1.991e-07, -0.7934, 0.6088, 1.991e-07, -0.7934, 0.6088, 1.991e-07, -0.7934, 1.0, 3.41e-07, 5.892e-08, 1.0, 3.41e-07, 5.892e-08, 1.0, 3.41e-07, 5.892e-08, 1.0, 3.41e-07, 5.892e-08, 1.0, 3.41e-07, 5.892e-08, 1.0, 3.41e-07, 5.892e-08, -3.087e-09, 0.0, 1.0, -3.087e-09, 0.0, 1.0, -3.087e-09, 0.0, 1.0, -3.087e-09, 0.0, 1.0, 0.9914, 3.251e-07, -0.1305, 0.9914, 3.251e-07, -0.1305, 0.9914, 3.251e-07, -0.1305, 0.9914, 3.251e-07, -0.1305, 0.3708, 0.9287, 0.0, 0.3708, 0.9287, 0.0, 0.3708, 0.9287, 0.0, 0.3708, 0.9287, 0.0, -1.235e-08, 0.0, 1.0, -1.235e-08, 0.0, 1.0, -1.235e-08, 0.0, 1.0, -1.235e-08, 0.0, 1.0, 0.0, 0.0, -1.0, 0.0, 0.0, -1.0, 0.0, 0.0, -1.0, 0.0, 0.0, -1.0, 1.169e-08, 0.0, 1.0, 1.169e-08, 0.0, 1.0, 1.169e-08, 0.0, 1.0, 1.169e-08, 0.0, 1.0, 1.169e-08, 0.0, 1.0, 1.169e-08, 0.0, 1.0, 1.169e-08, 0.0, 1.0, 1.169e-08, 0.0, 1.0, 1.169e-08, 0.0, 1.0, 0.7934, 2.519e-07, -0.6088, 0.7934, 2.519e-07, -0.6088, 0.7934, 2.519e-07, -0.6088, 0.7934, 2.519e-07, -0.6088, -1.0, -3.965e-07, -2.36e-07, -1.0, -3.965e-07, -2.36e-07, -1.0, -3.965e-07, -2.36e-07, -1.0, -3.965e-07, -2.36e-07, -1.0, -3.965e-07, -2.36e-07, -1.0, -3.965e-07, -2.36e-07, -1.0, -3.965e-07, -2.36e-07, -1.0, -3.965e-07, -2.36e-07, 0.0, 1.0, 0.0, 0.0, 1.0, 0.0, 0.0, 1.0, 0.0, 0.0, 1.0, 0.0, 0.0, 0.0, -1.0, 0.0, 0.0, -1.0, 0.0, 0.0, -1.0, 0.0, 0.0, -1.0, 0.1472, -0.255, 0.9557, 0.1472, -0.255, 0.9557, 0.1472, -0.255, 0.9557, 0.1472, -0.255, 0.9557, 9.503e-12, 0.0, 1.0, 9.503e-12, 0.0, 1.0, 9.503e-12, 0.0, 1.0, 9.503e-12, 0.0, 1.0, 9.503e-12, 0.0, 1.0, 9.503e-12, 0.0, 1.0, 9.503e-12, 0.0, 1.0, 9.503e-12, 0.0, 1.0, 9.503e-12, 0.0, 1.0, 9.503e-12, 0.0, 1.0, 9.503e-12, 0.0, 1.0, 9.503e-12, 0.0, 1.0, 9.503e-12, 0.0, 1.0, 9.503e-12, 0.0, 1.0, 9.503e-12, 0.0, 1.0, 9.503e-12, 0.0, 1.0, 9.503e-12, 0.0, 1.0, 9.503e-12, 0.0, 1.0, 9.503e-12, 0.0, 1.0, 9.503e-12, 0.0, 1.0, 9.503e-12, 0.0, 1.0, 9.503e-12, 0.0, 1.0, 9.503e-12, 0.0, 1.0, 9.503e-12, 0.0, 1.0, 2.401e-08, 0.0, 1.0, 2.401e-08, 0.0, 1.0, 2.401e-08, 0.0, 1.0, 2.401e-08, 0.0, 1.0, 2.401e-08, 0.0, 1.0, 2.401e-08, 0.0, 1.0, -9.246e-08, 0.3233, 0.9463, -9.246e-08, 0.3233, 0.9463, -9.246e-08, 0.3233, 0.9463, -9.246e-08, 0.3233, 0.9463, 0.0, 0.0, 1.0, 0.0, 0.0, 1.0, 0.0, 0.0, 1.0, 0.0, 0.0, 1.0, -0.1472, 0.255, 0.9557, -0.1472, 0.255, 0.9557, -0.1472, 0.255, 0.9557, -0.1472, 0.255, 0.9557, 0.0, 0.0, 1.0, 0.0, 0.0, 1.0, 0.0, 0.0, 1.0, 0.0, 0.0, 1.0, -0.1472, -0.255, 0.9557, -0.1472, -0.255, 0.9557, -0.1472, -0.255, 0.9557, -0.1472, -0.255, 0.9557, -0.6088, -1.991e-07, -0.7934, -0.6088, -1.991e-07, -0.7934, -0.6088, -1.991e-07, -0.7934, -0.6088, -1.991e-07, -0.7934, -0.2827, -0.6528, 0.7028, -0.2827, -0.6528, 0.7028, -0.2827, -0.6528, 0.7028, -0.2827, -0.6528, 0.7028, -0.3708, 0.9287, 0.0, -0.3708, 0.9287, 0.0, -0.3708, 0.9287, 0.0, -0.3708, 0.9287, 0.0, -0.2944, -9.591e-08, 0.9557, -0.2944, -9.591e-08, 0.9557, -0.2944, -9.591e-08, 0.9557, -0.2944, -9.591e-08, 0.9557, 6.175e-09, 0.0, 1.0, 6.175e-09, 0.0, 1.0, 6.175e-09, 0.0, 1.0, 6.175e-09, 0.0, 1.0, 0.0, 0.7071, 0.7071, 0.0, 0.7071, 0.7071, 0.0, 0.7071, 0.7071, 0.0, 0.7071, 0.7071, -0.9239, -3.088e-07, -0.3827, -0.9239, -3.088e-07, -0.3827, -0.9239, -3.088e-07, -0.3827, -0.9239, -3.088e-07, -0.3827, -0.9914, -3.251e-07, -0.1305, -0.9914, -3.251e-07, -0.1305, -0.9914, -3.251e-07, -0.1305, -0.9914, -3.251e-07, -0.1305, -9.047e-07, 1.0, 0.0, -9.047e-07, 1.0, 0.0, -9.047e-07, 1.0, 0.0, -9.047e-07, 1.0, 0.0, 1.235e-08, 0.0, -1.0, 1.235e-08, 0.0, -1.0, 1.235e-08, 0.0, -1.0, 1.235e-08, 0.0, -1.0, 2.709e-07, -1.0, 4.373e-07, 2.709e-07, -1.0, 4.373e-07, 2.709e-07, -1.0, 4.373e-07, 2.709e-07, -1.0, 4.373e-07, 2.709e-07, -1.0, 4.373e-07, 2.709e-07, -1.0, 4.373e-07, 2.709e-07, -1.0, 4.373e-07, 2.709e-07, -1.0, 4.373e-07, 2.709e-07, -1.0, 4.373e-07, 2.709e-07, -1.0, 4.373e-07, 2.709e-07, -1.0, 4.373e-07, 2.709e-07, -1.0, 4.373e-07, 2.709e-07, -1.0, 4.373e-07, 2.709e-07, -1.0, 4.373e-07, 2.653e-07, -1.0, 0.0, 2.653e-07, -1.0, 0.0, 2.653e-07, -1.0, 0.0, 2.653e-07, -1.0, 0.0, 6.853e-07, -1.0, -5.446e-07, 6.853e-07, -1.0, -5.446e-07, 6.853e-07, -1.0, -5.446e-07, 6.853e-07, -1.0, -5.446e-07, 6.853e-07, -1.0, -5.446e-07, 6.853e-07, -1.0, -5.446e-07, 6.853e-07, -1.0, -5.446e-07, 6.853e-07, -1.0, -5.446e-07, 6.853e-07, -1.0, -5.446e-07, 6.853e-07, -1.0, -5.446e-07, 6.853e-07, -1.0, -5.446e-07, 6.853e-07, -1.0, -5.446e-07, 0.5, -0.866, -2.543e-07, 0.5, -0.866, -2.543e-07, 0.5, -0.866, -2.543e-07, 0.5, -0.866, -2.543e-07, -3.897e-07, 1.0, 6.482e-08, -3.897e-07, 1.0, 6.482e-08, -3.897e-07, 1.0, 6.482e-08, -3.897e-07, 1.0, 6.482e-08, -3.897e-07, 1.0, 6.482e-08, -3.897e-07, 1.0, 6.482e-08, -3.897e-07, 1.0, 6.482e-08, -3.897e-07, 1.0, 6.482e-08, -3.897e-07, 1.0, 6.482e-08, -3.897e-07, 1.0, 6.482e-08, -3.897e-07, 1.0, 6.482e-08, -3.897e-07, 1.0, 6.482e-08, -3.897e-07, 1.0, 6.482e-08, -3.897e-07, 1.0, 6.482e-08, -3.897e-07, 1.0, 6.482e-08, -3.897e-07, 1.0, 6.482e-08, -3.897e-07, 1.0, 6.482e-08, -3.897e-07, 1.0, 6.482e-08, -3.897e-07, 1.0, 6.482e-08, -3.897e-07, 1.0, 6.482e-08, -1.422e-06, 1.0, 0.0, -1.422e-06, 1.0, 0.0, -1.422e-06, 1.0, 0.0, -1.422e-06, 1.0, 0.0, -1.422e-06, 1.0, 0.0, -1.422e-06, 1.0, 0.0, -0.5, -0.866, 6.356e-07, -0.5, -0.866, 6.356e-07, -0.5, -0.866, 6.356e-07, -0.5, -0.866, 6.356e-07])] * 3)])

# ---- objects
ob_light = bpy.data.objects.new('Light', light_light)
ob_camera = bpy.data.objects.new('Camera', cam_camera)
ob_shellcollider = bpy.data.objects.new('shellCollider', me_group7)
ob_freeiva = bpy.data.objects.new('FreeIva', None)

# ---- transforms, parenting, visibility, modifiers, constraints
ob_light.location = (4.076, 1.005, 5.904)
ob_light.rotation_euler = (0.6503, 0.05522, 1.866)
ob_light.lock_rotations_4d = False
ob_light.empty_display_type = 'ARROWS'
ob_light.color = (0.0, 0.0, 0.0, 0.0)
ob_light.lineart.crease_threshold = 0.0
ob_camera.location = (7.359, -6.926, 4.958)
ob_camera.rotation_euler = (1.109, 0.0, 0.8149)
ob_camera.lock_rotations_4d = False
ob_camera.empty_display_type = 'ARROWS'
ob_camera.color = (0.0, 0.0, 0.0, 0.0)
ob_camera.display_type = 'WIRE'
ob_camera.lineart.crease_threshold = 0.0
ob_shellcollider.parent = ob_freeiva
ob_shellcollider.location = (0.0, 0.0, 0.0)
ob_shellcollider.rotation_mode = 'QUATERNION'
ob_shellcollider.rotation_quaternion = (1.0, 0.0, 0.0, 0.0)
ob_freeiva.location = (0.0, 0.0, 0.0)

# ---- collection membership
col_collection.objects.link(ob_light)
col_collection.objects.link(ob_camera)
col_collection.objects.link(ob_shellcollider)
col_collection.objects.link(ob_freeiva)

# ---- scene / render settings (as saved in the file)
scene.camera = ob_camera
scene.frame_start = 1; scene.frame_end = 250; scene.frame_set(1)
scene.render.engine = 'BLENDER_EEVEE_NEXT'
scene.cycles.sampling_pattern = 'TABULATED_SOBOL'
scene.cycles.use_light_tree = False
scene.view_settings.view_transform = 'Filmic'
bpy.context.view_layer.update()
